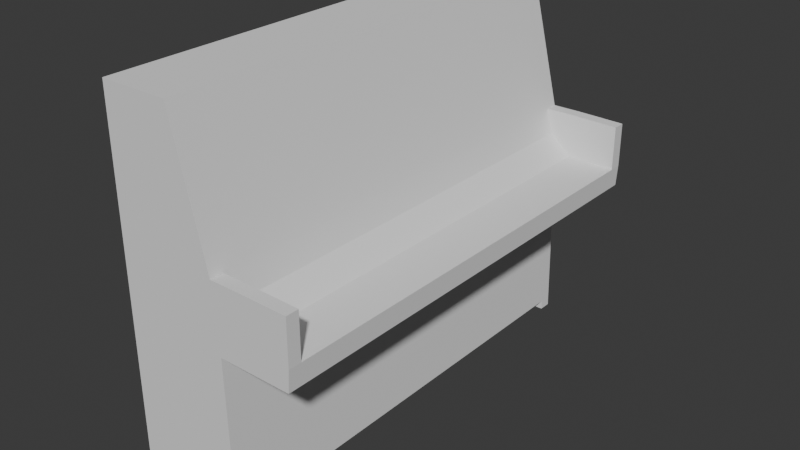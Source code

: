 # Source: piano.blend  (saved by Blender 4.4.32; exported with 4.5.12 LTS)
import bpy
from mathutils import Matrix  # noqa: F401  (used for matrix-valued properties, if any)

bpy.ops.wm.read_factory_settings(use_empty=True)
scene = bpy.context.scene
scene.name = 'Scene'

# ---- collections
col_ref = bpy.data.collections.new('ref'); scene.collection.children.link(col_ref)
col_piano = bpy.data.collections.new('piano'); scene.collection.children.link(col_piano)

# ---- world
world_world = bpy.data.worlds.new('World'); scene.world = world_world
world_world.use_nodes = True; world_world.node_tree.nodes.clear()
_N = world_world.node_tree.nodes; _L = world_world.node_tree.links
n0 = _N.new('ShaderNodeOutputWorld'); n0.name = 'World Output'; n0.location = (300, 300)
n1 = _N.new('ShaderNodeBackground'); n1.name = 'Background'; n1.location = (10, 300)
n1.inputs[0].default_value = (0.05088, 0.05088, 0.05088, 1.0)
_L.new(n1.outputs[0], n0.inputs[0])
n0.is_active_output = True
world_world.color = (0.05088, 0.05088, 0.05088)
world_world.sun_shadow_jitter_overblur = 0.0

# ---- meshes
me_cube = bpy.data.meshes.new('Cube')
me_cube.from_pydata([(-1.0, -1.0, -1.0), (-1.0, -1.0, 1.066), (-1.0, 0.9741, -1.0), (-1.0, 0.9741, 1.066), (1.299, -1.0, -1.0), (0.4348, -1.0, 1.066), (1.299, 0.9741, -1.0), (0.4348, 0.9741, 1.066), (-1.0, -1.0, 0.05934), (-1.0, 0.9741, 0.05934), (2.752, 0.9741, 0.05934), (2.752, -1.0, 0.05934), (-1.0, 0.9741, -0.06065), (1.224, 0.9741, -0.06065), (1.224, -1.0, -0.06065), (-1.0, -1.0, -0.06065), (1.224, 0.9741, -0.06065), (1.224, -1.0, -0.06065), (2.725, 0.9741, -0.06065), (2.725, -1.0, -0.06065), (-1.0, -1.0, 0.3145), (-1.0, 0.9741, 0.3145), (1.123, 0.9741, 0.3145), (1.123, -1.0, 0.3145), (-1.0, 0.9741, -0.9464), (1.294, 0.9741, -0.9464), (1.294, -1.0, -0.9464), (-1.0, -1.0, -0.9464), (-1.0, -0.9455, -1.0), (-1.0, -0.9455, 1.066), (1.299, -0.9455, -1.0), (0.4348, -0.9455, 1.066), (-1.0, -0.9455, 0.05934), (-1.0, -0.9455, -0.06065), (1.224, -0.9455, -0.06065), (1.224, -0.9455, -0.06065), (2.725, -0.9455, -0.06065), (2.752, -0.9455, 0.05934), (1.123, -0.9455, 0.3145), (-1.0, -0.9455, 0.3145), (1.294, -0.9455, -0.9464), (-1.0, -0.9455, -0.9464), (-1.0, 0.9196, 1.066), (1.299, 0.9196, -1.0), (-1.0, 0.9196, 0.05934), (-1.0, 0.9196, -0.06065), (1.123, 0.9196, 0.3145), (-1.0, 0.9196, 0.3145), (-1.0, 0.9196, -0.9464), (-1.0, 0.9196, -1.0), (0.4348, 0.9196, 1.066), (1.224, 0.9196, -0.06065), (1.224, 0.9196, -0.06065), (2.725, 0.9196, -0.06065), (2.752, 0.9196, 0.05934), (1.294, 0.9196, -0.9464), (-1.0, 0.9741, 0.06261), (1.72, 0.9741, 0.06261), (1.72, -1.0, 0.06261), (-1.0, -1.0, 0.06261), (-1.0, -0.9455, 0.06261), (1.72, -0.9455, 0.06261), (-1.0, 0.9196, 0.06261), (1.72, 0.9196, 0.06261), (-1.0, -1.0, 0.1743), (1.267, -0.9455, 0.1743), (1.267, 0.9196, 0.1743), (-1.0, 0.9741, 0.1743), (1.267, 0.9741, 0.1743), (1.267, -1.0, 0.1743), (-1.0, -0.9455, 0.1743), (-1.0, 0.9196, 0.1743), (1.72, -1.0, 0.06261), (2.752, -1.0, 0.05934), (2.752, -0.9455, 0.05934), (1.72, -0.9455, 0.06261), (1.72, 0.9741, 0.3159), (2.752, 0.9741, 0.3126), (2.752, 0.9196, 0.3126), (1.72, 0.9196, 0.3159), (1.72, -1.0, 0.3159), (2.752, -1.0, 0.3126), (2.752, -0.9455, 0.3126), (1.72, -0.9455, 0.3159)], [(63, 57), (66, 68), (69, 65)], [(47, 42, 3, 21), (21, 3, 7, 22), (10, 18, 12, 9), (23, 5, 1, 20), (28, 30, 4, 0), (31, 29, 1, 5), (15, 19, 11, 8), (53, 18, 10, 54), (45, 44, 9, 12), (48, 45, 12, 24), (24, 12, 13, 25), (40, 34, 14, 26), (26, 14, 15, 27), (51, 13, 16, 52), (52, 16, 18, 53), (72, 73, 81, 80), (50, 46, 22, 7), (69, 23, 20, 64), (67, 21, 22, 68), (71, 47, 21, 67), (4, 26, 27, 0), (30, 40, 26, 4), (2, 24, 25, 6), (49, 48, 24, 2), (0, 27, 41, 28), (48, 49, 43, 55), (64, 20, 39, 70), (5, 23, 38, 31), (61, 58, 72, 75), (17, 35, 36, 19), (14, 34, 35, 17), (55, 51, 34, 40), (27, 15, 33, 41), (15, 8, 32, 33), (19, 36, 37, 11), (50, 42, 29, 31), (41, 48, 55, 40), (20, 1, 29, 39), (2, 6, 43, 49), (7, 3, 42, 50), (25, 13, 51, 55), (6, 25, 55, 43), (41, 40, 30, 28), (70, 39, 47, 71), (31, 38, 46, 50), (61, 37, 54, 63), (35, 52, 53, 36), (34, 51, 52, 35), (41, 33, 45, 48), (33, 32, 44, 45), (36, 53, 54, 37), (39, 29, 42, 47), (65, 61, 63, 66), (32, 60, 62, 44), (8, 59, 60, 32), (44, 62, 56, 9), (9, 56, 57, 10), (11, 58, 59, 8), (66, 63, 79, 46), (68, 22, 76, 57), (58, 80, 23, 69), (38, 65, 66, 46), (60, 70, 71, 62), (59, 64, 70, 60), (62, 71, 67, 56), (56, 67, 68, 57), (58, 69, 64, 59), (74, 75, 83, 82), (58, 11, 73, 72), (11, 37, 74, 73), (37, 61, 75, 74), (79, 78, 77, 76), (80, 81, 82, 83), (54, 10, 77, 78), (73, 74, 82, 81), (63, 54, 78, 79), (10, 57, 76, 77), (38, 23, 80, 83), (22, 46, 79, 76), (38, 83, 61, 65)])
_uv = me_cube.uv_layers.new(name='UVMap')
_uv.uv.foreach_set('vector', [0.5257, 0.2431, 0.625, 0.2431, 0.625, 0.25, 0.5257, 0.25, 0.5257, 0.25, 0.625, 0.25, 0.625, 0.5, 0.5257, 0.5, 0.0, 0.0, 0.4887, 0.5, 0.4887, 0.25, 0.509, 0.25, 0.5257, 0.75, 0.625, 0.75, 0.625, 1.0, 0.5257, 1.0, 0.125, 0.7431, 0.375, 0.7431, 0.375, 0.75, 0.125, 0.75, 0.625, 0.7431, 0.875, 0.7431, 0.875, 0.75, 0.625, 0.75, 0.4887, 0.0, 0.4887, 0.75, 0.0, 0.0, 0.509, 1.0, 0.4887, 0.5069, 0.4887, 0.5, 0.0, 0.0, 0.0, 0.0, 0.4887, 0.2431, 0.509, 0.2431, 0.509, 0.25, 0.4887, 0.25, 0.3815, 0.2431, 0.4887, 0.2431, 0.4887, 0.25, 0.3815, 0.25, 0.3815, 0.25, 0.4887, 0.25, 0.4887, 0.5, 0.3815, 0.5, 0.3815, 0.7431, 0.4887, 0.7431, 0.4887, 0.75, 0.3815, 0.75, 0.3815, 0.75, 0.4887, 0.75, 0.4887, 1.0, 0.3815, 1.0, 0.4887, 0.5069, 0.4887, 0.5, 0.4887, 0.5, 0.4887, 0.5069, 0.4887, 0.5069, 0.4887, 0.5, 0.4887, 0.5, 0.4887, 0.5069, 0.5196, 0.75, 0.509, 0.75, 0.509, 0.75, 0.5196, 0.75, 0.625, 0.5069, 0.1018, 0.09053, 0.08975, 0.0718, 0.625, 0.5, 0.5242, 0.75, 0.5257, 0.75, 0.5257, 1.0, 0.5242, 1.0, 0.5242, 0.25, 0.5257, 0.25, 0.5257, 0.5, 0.5242, 0.5, 0.5242, 0.2431, 0.5257, 0.2431, 0.5257, 0.25, 0.5242, 0.25, 0.375, 0.75, 0.3815, 0.75, 0.3815, 1.0, 0.375, 1.0, 0.375, 0.7431, 0.3815, 0.7431, 0.3815, 0.75, 0.375, 0.75, 0.375, 0.25, 0.3815, 0.25, 0.3815, 0.5, 0.375, 0.5, 0.375, 0.2431, 0.3815, 0.2431, 0.3815, 0.25, 0.375, 0.25, 0.375, 0.0, 0.3815, 0.0, 0.3815, 0.006898, 0.375, 0.006898, 0.3815, 0.2431, 0.375, 0.2431, 0.375, 0.5069, 0.3815, 0.5069, 0.5242, 0.0, 0.5257, 0.0, 0.5257, 0.006898, 0.5242, 0.006898, 0.625, 0.75, 0.5257, 0.75, 0.5136, 0.7313, 0.625, 0.7431, 0.5068, 0.7306, 0.5196, 0.75, 0.5196, 0.75, 0.5068, 0.7306, 0.4887, 0.75, 0.4887, 0.7431, 0.4887, 0.7431, 0.4887, 0.75, 0.4887, 0.75, 0.4887, 0.7431, 0.4887, 0.7431, 0.4887, 0.75, 0.3815, 0.5069, 0.4887, 0.5069, 0.4887, 0.7431, 0.3815, 0.7431, 0.3815, 0.0, 0.4887, 0.0, 0.4887, 0.006898, 0.3815, 0.006898, 0.4887, 0.0, 0.509, 0.0, 0.509, 0.006898, 0.4887, 0.006898, 0.4887, 0.75, 0.4887, 0.7431, 0.0, 0.0, 0.0, 0.0, 0.625, 0.5069, 0.875, 0.5069, 0.875, 0.7431, 0.625, 0.7431, 0.3815, 0.006898, 0.3815, 0.2431, 0.3815, 0.5069, 0.3815, 0.7431, 0.5257, 0.0, 0.625, 0.0, 0.625, 0.006898, 0.5257, 0.006898, 0.125, 0.5, 0.375, 0.5, 0.375, 0.5069, 0.125, 0.5069, 0.625, 0.5, 0.875, 0.5, 0.875, 0.5069, 0.625, 0.5069, 0.3815, 0.5, 0.4887, 0.5, 0.4887, 0.5069, 0.3815, 0.5069, 0.375, 0.5, 0.3815, 0.5, 0.3815, 0.5069, 0.375, 0.5069, 0.3815, 0.006898, 0.3815, 0.7431, 0.375, 0.7431, 0.375, 0.006898, 0.5242, 0.006898, 0.5257, 0.006898, 0.5257, 0.2431, 0.5242, 0.2431, 0.625, 0.7431, 0.5136, 0.7313, 0.1018, 0.09053, 0.625, 0.5069, 0.5068, 0.7306, 0.495, 0.7293, 0.01406, 0.02071, 0.06964, 0.06494, 0.4887, 0.7431, 0.4887, 0.5069, 0.4887, 0.5069, 0.4887, 0.7431, 0.4887, 0.7431, 0.4887, 0.5069, 0.4887, 0.5069, 0.4887, 0.7431, 0.3815, 0.006898, 0.4887, 0.006898, 0.4887, 0.2431, 0.3815, 0.2431, 0.4887, 0.006898, 0.509, 0.006898, 0.509, 0.2431, 0.4887, 0.2431, 0.4887, 0.7431, 0.4887, 0.5069, 0.0, 0.0, 0.0, 0.0, 0.5257, 0.006898, 0.625, 0.006898, 0.625, 0.2431, 0.5257, 0.2431, 0.512, 0.7311, 0.5068, 0.7306, 0.06964, 0.06494, 0.09405, 0.08437, 0.509, 0.006898, 0.5196, 0.006898, 0.5196, 0.2431, 0.509, 0.2431, 0.509, 0.0, 0.5196, 0.0, 0.5196, 0.006898, 0.509, 0.006898, 0.509, 0.2431, 0.5196, 0.2431, 0.5196, 0.25, 0.509, 0.25, 0.509, 0.25, 0.5196, 0.25, 0.5196, 0.5, 0.509, 0.5, 0.509, 0.75, 0.5196, 0.75, 0.5196, 1.0, 0.509, 1.0, 0.0, 0.0, 0.0, 0.0, 0.0, 0.0, 0.0, 0.0, 0.0, 0.0, 0.0, 0.0, 0.0, 0.0, 0.0, 0.0, 0.5196, 0.75, 0.0, 0.0, 0.0, 0.0, 0.5242, 0.75, 0.5136, 0.7313, 0.512, 0.7311, 0.09405, 0.08437, 0.1018, 0.09053, 0.5196, 0.006898, 0.5242, 0.006898, 0.5242, 0.2431, 0.5196, 0.2431, 0.5196, 0.0, 0.5242, 0.0, 0.5242, 0.006898, 0.5196, 0.006898, 0.5196, 0.2431, 0.5242, 0.2431, 0.5242, 0.25, 0.5196, 0.25, 0.5196, 0.25, 0.5242, 0.25, 0.5242, 0.5, 0.5196, 0.5, 0.5196, 0.75, 0.5242, 0.75, 0.5242, 1.0, 0.5196, 1.0, 0.495, 0.7293, 0.5068, 0.7306, 0.5068, 0.7306, 0.495, 0.7293, 0.5196, 0.75, 0.509, 0.75, 0.509, 0.75, 0.5196, 0.75, 0.0, 0.0, 0.0, 0.0, 0.0, 0.0, 0.0, 0.0, 0.495, 0.7293, 0.5068, 0.7306, 0.5068, 0.7306, 0.495, 0.7293, 0.06964, 0.06494, 0.01406, 0.02071, 0.0, 0.0, 0.05686, 0.04549, 0.5196, 0.75, 0.509, 0.75, 0.495, 0.7293, 0.5068, 0.7306, 0.0, 0.0, 0.0, 0.0, 0.0, 0.0, 0.0, 0.0, 0.0, 0.0, 0.0, 0.0, 0.0, 0.0, 0.0, 0.0, 0.06964, 0.06494, 0.01406, 0.02071, 0.01406, 0.02071, 0.06964, 0.06494, 0.509, 0.5, 0.5196, 0.5, 0.5196, 0.5, 0.509, 0.5, 0.0, 0.0, 0.0, 0.0, 0.5196, 0.75, 0.0, 0.0, 0.0, 0.0, 0.0, 0.0, 0.06964, 0.06494, 0.0, 0.0, 0.0, 0.0, 0.0, 0.0, 0.5068, 0.7306, 0.512, 0.7311])
me_cube.update()

# ---- objects
ob_side = bpy.data.objects.new('side', None)
ob_front = bpy.data.objects.new('front', None)
ob_top = bpy.data.objects.new('top', None)
ob_cube = bpy.data.objects.new('Cube', me_cube)

# ---- transforms, parenting, visibility, modifiers, constraints
ob_side.location = (0.5255, 9.687, 0.0005848)
ob_side.rotation_euler = (1.571, -0.0, 3.142)
ob_side.empty_display_type = 'IMAGE'
ob_side.empty_display_size = 5.0
ob_front.location = (-10.07, 1.112, 0.0)
ob_front.rotation_euler = (1.571, -0.0, 1.571)
ob_front.empty_display_type = 'IMAGE'
ob_front.empty_display_size = 5.0
ob_top.location = (-1.838, -0.0499, -6.286)
ob_top.empty_display_type = 'IMAGE'
ob_top.empty_display_size = 5.0
ob_cube.location = (-0.2054, 0.0, 0.01512)
ob_cube.scale = (0.2045, 1.0, 0.7543)

# ---- collection membership
col_ref.objects.link(ob_side)
col_ref.objects.link(ob_front)
col_ref.objects.link(ob_top)
col_piano.objects.link(ob_cube)

# ---- scene / render settings (as saved in the file)
scene.frame_start = 1; scene.frame_end = 250; scene.frame_set(1)
scene.render.engine = 'BLENDER_EEVEE_NEXT'
bpy.context.view_layer.update()

# ---- added for rendering (the .blend has no active camera and no usable light): camera, sun
cam_auto = bpy.data.cameras.new('AutoCamera')
cam_auto.lens = 50.0
cam_auto.sensor_width = 36.0
cam_auto.clip_end = 1000.0
ob_auto_camera = bpy.data.objects.new('AutoCamera', cam_auto)
scene.collection.objects.link(ob_auto_camera)
ob_auto_camera.location = (2.40655, -2.93227, 1.98614)
ob_auto_camera.rotation_euler = (1.09748, -7.21219e-08, 0.694738)
scene.camera = ob_auto_camera
light_auto_sun = bpy.data.lights.new('AutoSun', 'SUN')
light_auto_sun.energy = 3.0
light_auto_sun.angle = 0.0523599
ob_auto_sun = bpy.data.objects.new('AutoSun', light_auto_sun)
scene.collection.objects.link(ob_auto_sun)
ob_auto_sun.rotation_euler = (0.872665, 0.174533, 0.523599)
bpy.context.view_layer.update()
